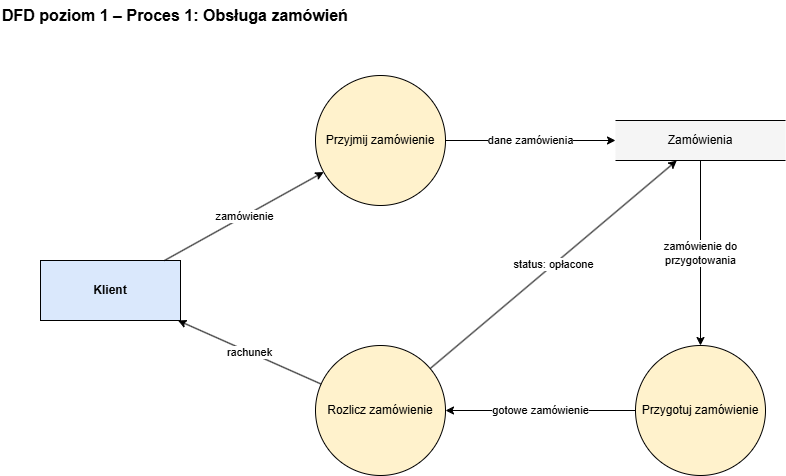

The diagram above was exported from draw.io. Its source (the exported page's mxGraphModel, read from the mxfile embedded in the PNG):
<mxGraphModel dx="829" dy="710" grid="1" gridSize="10" guides="1" tooltips="1" connect="1" arrows="1" fold="1" page="1" pageScale="1" pageWidth="1000" pageHeight="660" math="0" shadow="0">
  <root>
    <mxCell id="0" />
    <mxCell id="1" parent="0" />
    <mxCell id="tytul" parent="1" style="text;html=1;align=left;verticalAlign=middle;fontSize=16;fontStyle=1;" value="DFD poziom 1 – Proces 1: Obsługa zamówień" vertex="1">
      <mxGeometry height="30" width="500" x="20" y="10" as="geometry" />
    </mxCell>
    <mxCell id="t_klient" parent="1" style="rounded=0;whiteSpace=wrap;html=1;fillColor=#dae8fc;strokeColor=#000000;fontStyle=1;fontSize=12;" value="Klient" vertex="1">
      <mxGeometry height="60" width="140" x="60" y="270" as="geometry" />
    </mxCell>
    <mxCell id="p11" parent="1" style="ellipse;whiteSpace=wrap;html=1;aspect=fixed;fillColor=#fff2cc;strokeColor=#000000;fontSize=12;" value="Przyjmij zamówienie" vertex="1">
      <mxGeometry height="130" width="130" x="335" y="85" as="geometry" />
    </mxCell>
    <mxCell id="p12" parent="1" style="ellipse;whiteSpace=wrap;html=1;aspect=fixed;fillColor=#fff2cc;strokeColor=#000000;fontSize=12;" value="Przygotuj zamówienie" vertex="1">
      <mxGeometry height="130" width="130" x="655" y="355" as="geometry" />
    </mxCell>
    <mxCell id="p13" parent="1" style="ellipse;whiteSpace=wrap;html=1;aspect=fixed;fillColor=#fff2cc;strokeColor=#000000;fontSize=12;" value="Rozlicz zamówienie" vertex="1">
      <mxGeometry height="130" width="130" x="335" y="355" as="geometry" />
    </mxCell>
    <mxCell id="d1" parent="1" style="shape=partialRectangle;whiteSpace=wrap;html=1;left=0;right=0;fillColor=#f5f5f5;strokeColor=#000000;fontSize=12;" value="Zamówienia" vertex="1">
      <mxGeometry height="40" width="170" x="635" y="130" as="geometry" />
    </mxCell>
    <mxCell id="a1" edge="1" parent="1" source="t_klient" style="endArrow=classic;endFill=1;html=1;rounded=0;labelBackgroundColor=#ffffff;fontSize=11;strokeColor=#000000;" target="p11" value="zamówienie">
      <mxGeometry relative="1" as="geometry" />
    </mxCell>
    <mxCell id="a2" edge="1" parent="1" source="p11" style="endArrow=classic;endFill=1;html=1;rounded=0;labelBackgroundColor=#ffffff;fontSize=11;strokeColor=#000000;" target="d1" value="dane zamówienia">
      <mxGeometry relative="1" as="geometry" />
    </mxCell>
    <mxCell id="a3" edge="1" parent="1" source="d1" style="endArrow=classic;endFill=1;html=1;rounded=0;labelBackgroundColor=#ffffff;fontSize=11;strokeColor=#000000;" target="p12" value="zamówienie do&lt;br&gt;przygotowania">
      <mxGeometry relative="1" as="geometry" />
    </mxCell>
    <mxCell id="a4" edge="1" parent="1" source="p12" style="endArrow=classic;endFill=1;html=1;rounded=0;labelBackgroundColor=#ffffff;fontSize=11;strokeColor=#000000;" target="p13" value="gotowe zamówienie">
      <mxGeometry relative="1" as="geometry" />
    </mxCell>
    <mxCell id="a5" edge="1" parent="1" source="p13" style="endArrow=classic;endFill=1;html=1;rounded=0;labelBackgroundColor=#ffffff;fontSize=11;strokeColor=#000000;" target="t_klient" value="rachunek">
      <mxGeometry relative="1" as="geometry" />
    </mxCell>
    <mxCell id="a6" edge="1" parent="1" source="p13" style="endArrow=classic;endFill=1;html=1;rounded=0;labelBackgroundColor=#ffffff;fontSize=11;strokeColor=#000000;" target="d1" value="status: opłacone">
      <mxGeometry relative="1" as="geometry" />
    </mxCell>
  </root>
</mxGraphModel>